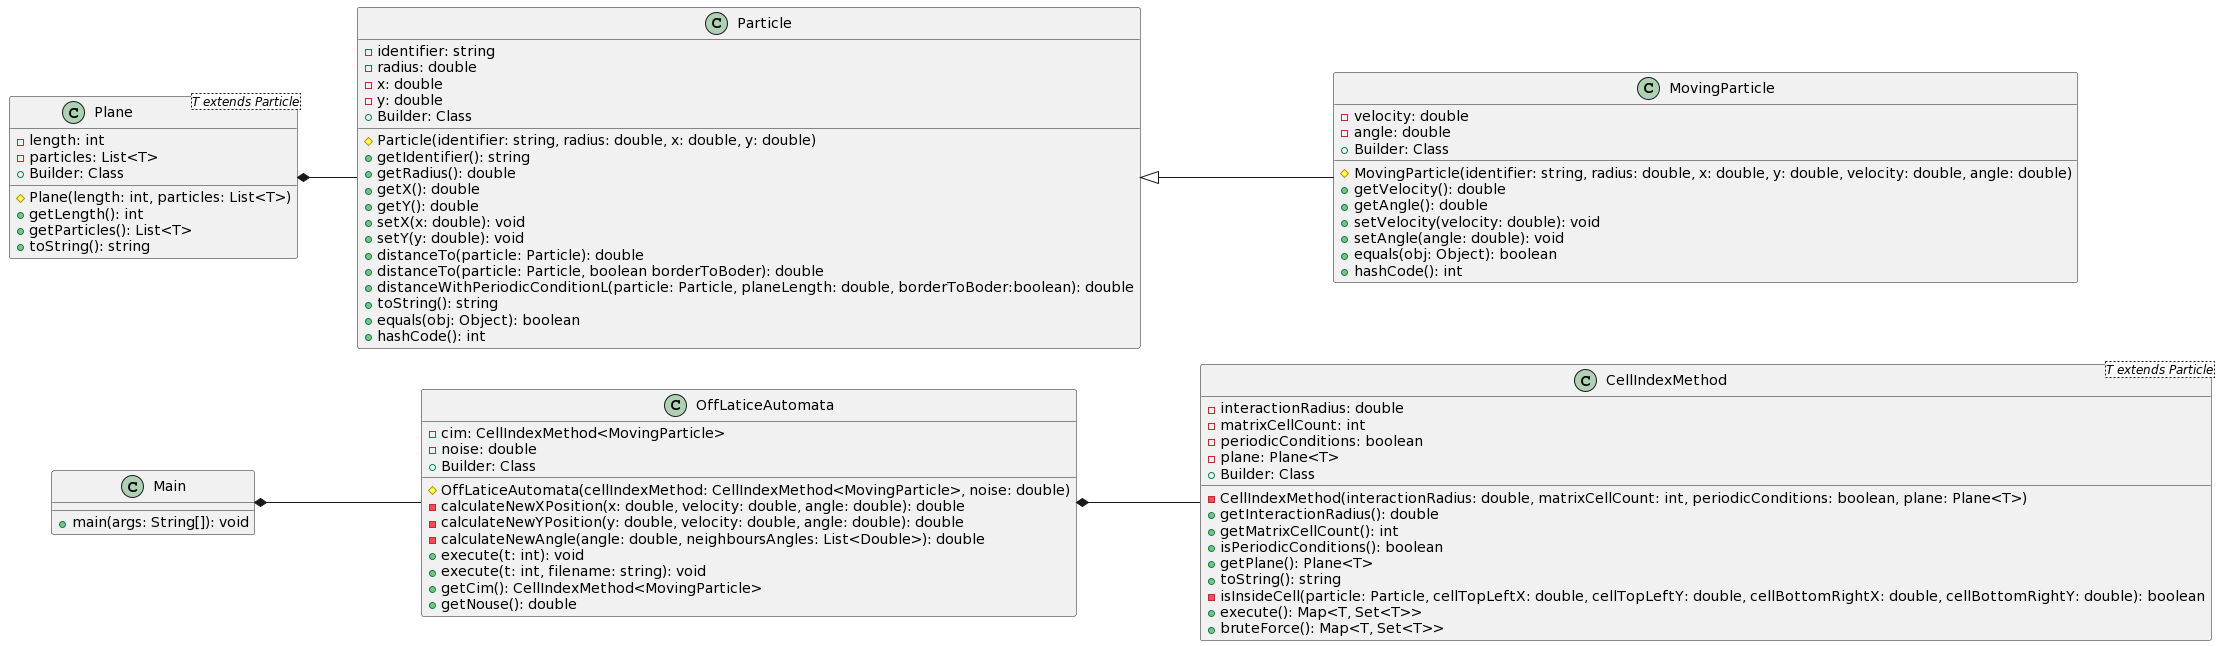

The diagram above was rendered by PlantUML. Its source (embedded in the PNG):
@startuml
left to right direction
page 2x2
'https://plantuml.com/sequence-diagram

class Main {
    +main(args: String[]): void
}

together {

Class Plane <T extends Particle> {
    -length: int
    -particles: List<T>
    +Builder: Class
    #Plane(length: int, particles: List<T>)
    +getLength(): int
    +getParticles(): List<T>
    +toString(): string
}

class MovingParticle {
    -velocity: double
    -angle: double
    +Builder: Class
    #MovingParticle(identifier: string, radius: double, x: double, y: double, velocity: double, angle: double)
    +getVelocity(): double
    +getAngle(): double
    +setVelocity(velocity: double): void
    +setAngle(angle: double): void
    +equals(obj: Object): boolean
    +hashCode(): int
}

class Particle {
    -identifier: string
    -radius: double
    -x: double
    -y: double
    +Builder: Class
    #Particle(identifier: string, radius: double, x: double, y: double)
    +getIdentifier(): string
    +getRadius(): double
    +getX(): double
    +getY(): double
    +setX(x: double): void
    +setY(y: double): void
    +distanceTo(particle: Particle): double
    +distanceTo(particle: Particle, boolean borderToBoder): double
    +distanceWithPeriodicConditionL(particle: Particle, planeLength: double, borderToBoder:boolean): double
    +toString(): string
    +equals(obj: Object): boolean
    +hashCode(): int
}

}

class CellIndexMethod<T extends Particle> {
    -interactionRadius: double
    -matrixCellCount: int
    -periodicConditions: boolean
    -plane: Plane<T>
    +Builder: Class
    -CellIndexMethod(interactionRadius: double, matrixCellCount: int, periodicConditions: boolean, plane: Plane<T>)
    +getInteractionRadius(): double
    +getMatrixCellCount(): int
    +isPeriodicConditions(): boolean
    +getPlane(): Plane<T>
    +toString(): string
    -isInsideCell(particle: Particle, cellTopLeftX: double, cellTopLeftY: double, cellBottomRightX: double, cellBottomRightY: double): boolean
    +execute(): Map<T, Set<T>>
    +bruteForce(): Map<T, Set<T>>
}

class OffLaticeAutomata {
    -cim: CellIndexMethod<MovingParticle>
    -noise: double
    +Builder: Class
    #OffLaticeAutomata(cellIndexMethod: CellIndexMethod<MovingParticle>, noise: double)
    -calculateNewXPosition(x: double, velocity: double, angle: double): double
    -calculateNewYPosition(y: double, velocity: double, angle: double): double
    -calculateNewAngle(angle: double, neighboursAngles: List<Double>): double
    +execute(t: int): void
    +execute(t: int, filename: string): void
    +getCim(): CellIndexMethod<MovingParticle>
    +getNouse(): double
}

Particle <|-- MovingParticle
OffLaticeAutomata *-- CellIndexMethod
Plane *-- Particle
Main *-- OffLaticeAutomata
@enduml